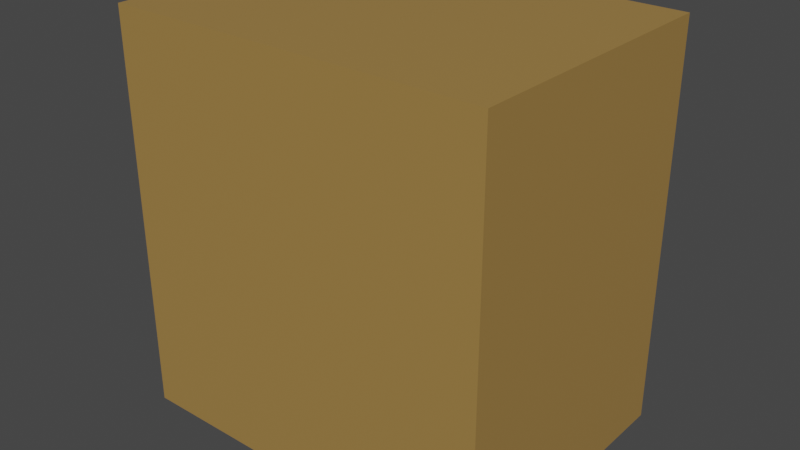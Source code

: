 # Source: Drawers_Wide.blend  (saved by Blender 2.80.75; exported with 4.5.12 LTS)
import bpy
from mathutils import Matrix  # noqa: F401  (used for matrix-valued properties, if any)

bpy.ops.wm.read_factory_settings(use_empty=True)
scene = bpy.context.scene
scene.name = 'Scene'

# ---- collections
col_collection = bpy.data.collections.new('Collection'); scene.collection.children.link(col_collection)

# ---- materials (node trees are filled in below, after node groups)
mat_desk_drawer_wood = bpy.data.materials.new('Desk Drawer Wood')
mat_desk_drawer_wood.use_transparent_shadow = False
mat_drawers_deep_wood = bpy.data.materials.new('Drawers Deep Wood')
mat_drawers_deep_wood.use_transparent_shadow = False

# ---- material node trees
mat_desk_drawer_wood.use_nodes = True; mat_desk_drawer_wood.node_tree.nodes.clear()
_N = mat_desk_drawer_wood.node_tree.nodes; _L = mat_desk_drawer_wood.node_tree.links
n0 = _N.new('ShaderNodeOutputMaterial'); n0.name = 'Material Output'; n0.location = (300, 300)
n1 = _N.new('ShaderNodeBsdfPrincipled'); n1.name = 'Principled BSDF'; n1.location = (10, 300)
n1.distribution = 'GGX'
n1.subsurface_method = 'BURLEY'
n1.inputs[0].default_value = (0.3588, 0.2115, 0.06008, 1.0)
n1.inputs[3].default_value = 1.45
n1.inputs[27].default_value = (0.0, 0.0, 0.0, 1.0)
n1.inputs[28].default_value = 1.0
_L.new(n1.outputs[0], n0.inputs[0])
n0.is_active_output = True
mat_drawers_deep_wood.use_nodes = True; mat_drawers_deep_wood.node_tree.nodes.clear()
_N = mat_drawers_deep_wood.node_tree.nodes; _L = mat_drawers_deep_wood.node_tree.links
n0 = _N.new('ShaderNodeOutputMaterial'); n0.name = 'Material Output'; n0.location = (300, 300)
n1 = _N.new('ShaderNodeBsdfPrincipled'); n1.name = 'Principled BSDF'; n1.location = (10, 300)
n1.distribution = 'GGX'
n1.subsurface_method = 'BURLEY'
n1.inputs[0].default_value = (0.2883, 0.08632, 0.03262, 1.0)
n1.inputs[3].default_value = 1.45
n1.inputs[27].default_value = (0.0, 0.0, 0.0, 1.0)
n1.inputs[28].default_value = 1.0
_L.new(n1.outputs[0], n0.inputs[0])
n0.is_active_output = True

# ---- world
world_world = bpy.data.worlds.new('World'); scene.world = world_world
world_world.use_nodes = True; world_world.node_tree.nodes.clear()
_N = world_world.node_tree.nodes; _L = world_world.node_tree.links
n0 = _N.new('ShaderNodeOutputWorld'); n0.name = 'World Output'; n0.location = (300, 300)
n1 = _N.new('ShaderNodeBackground'); n1.name = 'Background'; n1.location = (10, 300)
n1.inputs[0].default_value = (0.05088, 0.05088, 0.05088, 1.0)
_L.new(n1.outputs[0], n0.inputs[0])
n0.is_active_output = True
world_world.color = (0.05088, 0.05088, 0.05088)
world_world.use_sun_shadow = False
world_world.sun_shadow_jitter_overblur = 0.0

# ---- meshes
me_cube_005 = bpy.data.meshes.new('Cube.005')
me_cube_005.from_pydata([(-0.34, -0.001605, 0.25), (-0.34, 0.7184, 0.25), (-0.3238, 0.0146, -0.25), (-0.3238, 0.7022, -0.25), (0.34, -0.001605, 0.25), (0.34, 0.7184, 0.25), (0.3238, 0.0146, -0.25), (0.3238, 0.7022, -0.25), (-0.34, 0.7184, -0.25), (-0.34, -0.001605, -0.25), (0.34, -0.001605, -0.25), (0.34, 0.7184, -0.25), (-0.3238, 0.7022, 0.0509), (-0.3238, 0.0146, 0.0509), (0.3238, 0.0146, 0.0509), (0.3238, 0.7022, 0.0509)], [], [(0, 1, 8, 9), (7, 6, 14, 15), (10, 11, 5, 4), (4, 5, 1, 0), (9, 10, 4, 0), (11, 8, 1, 5), (3, 2, 9, 8), (2, 6, 10, 9), (7, 3, 8, 11), (6, 7, 11, 10), (13, 12, 15, 14), (6, 2, 13, 14), (3, 7, 15, 12), (2, 3, 12, 13)])
_uv = me_cube_005.uv_layers.new(name='UVMap')
_uv.uv.foreach_set('vector', [0.375, 0.0, 0.625, 0.0, 0.625, 0.25, 0.375, 0.25, 0.6194, 0.494, 0.3806, 0.494, 0.3806, 0.494, 0.6194, 0.494, 0.375, 0.5, 0.625, 0.5, 0.625, 0.75, 0.375, 0.75, 0.375, 0.75, 0.625, 0.75, 0.625, 1.0, 0.375, 1.0, 0.125, 0.5, 0.375, 0.5, 0.375, 0.75, 0.125, 0.75, 0.625, 0.5, 0.875, 0.5, 0.875, 0.75, 0.625, 0.75, 0.6194, 0.256, 0.3806, 0.256, 0.375, 0.25, 0.625, 0.25, 0.3806, 0.256, 0.3806, 0.494, 0.375, 0.5, 0.375, 0.25, 0.6194, 0.494, 0.6194, 0.256, 0.625, 0.25, 0.625, 0.5, 0.3806, 0.494, 0.6194, 0.494, 0.625, 0.5, 0.375, 0.5, 0.3806, 0.256, 0.6194, 0.256, 0.6194, 0.494, 0.3806, 0.494, 0.3806, 0.494, 0.3806, 0.256, 0.3806, 0.256, 0.3806, 0.494, 0.6194, 0.256, 0.6194, 0.494, 0.6194, 0.494, 0.6194, 0.256, 0.3806, 0.256, 0.6194, 0.256, 0.6194, 0.256, 0.3806, 0.256])
me_cube_005.materials.append(mat_desk_drawer_wood)
me_cube_005.use_remesh_preserve_volume = False
me_cube_005.use_remesh_preserve_attributes = False
me_cube_005.use_mirror_vertex_groups = False
me_cube_005.update()
me_cube_003 = bpy.data.meshes.new('Cube.003')
me_cube_003.from_pydata([(-0.3266, -0.2334, -0.1197), (-0.3266, -0.2334, 0.05425), (-0.3135, 0.09736, -0.1066), (-0.3135, 0.09736, 0.04116), (0.3266, -0.2334, -0.1197), (0.3266, -0.2334, 0.05425), (0.3135, 0.09736, -0.1066), (0.3135, 0.09736, 0.04116), (-0.3266, 0.09736, 0.05425), (-0.3266, 0.09736, -0.1197), (0.3266, 0.09736, -0.1197), (0.3266, 0.09736, 0.05425), (-0.3266, -0.2334, 0.03503), (-0.3266, 0.09736, 0.03503), (0.3266, 0.09736, 0.03503), (0.3266, -0.2334, 0.03503), (-0.3135, 0.09736, 0.02483), (0.3135, 0.09736, 0.02483), (-0.3266, 0.09736, 0.01364), (0.3266, 0.09736, 0.01364), (0.3266, -0.2334, 0.01364), (-0.3135, 0.09736, 0.006659), (0.3135, 0.09736, 0.006659), (-0.3266, -0.2334, 0.01364), (-0.3135, 0.08215, 0.04284), (0.3135, 0.08215, 0.04284), (-0.3135, 0.07257, 0.02466), (0.3135, 0.07257, 0.02466)], [], [(12, 1, 8, 13), (16, 3, 7, 17), (14, 11, 5, 15), (15, 5, 1, 12), (9, 10, 4, 0), (11, 8, 1, 5), (21, 2, 9, 18), (2, 6, 10, 9), (7, 3, 8, 11), (17, 7, 11, 14), (22, 17, 14, 19), (3, 16, 13, 8), (20, 15, 12, 23), (19, 14, 15, 20), (17, 22, 27, 25), (23, 12, 13, 18), (0, 23, 18, 9), (2, 21, 22, 6), (10, 19, 20, 4), (4, 20, 23, 0), (6, 22, 19, 10), (16, 21, 18, 13), (26, 24, 25, 27), (16, 17, 25, 24), (22, 21, 26, 27), (21, 16, 24, 26)])
_uv = me_cube_003.uv_layers.new(name='UVMap')
_uv.uv.foreach_set('vector', [0.5974, 0.0, 0.625, 0.0, 0.625, 0.25, 0.5974, 0.25, 0.5827, 0.255, 0.6062, 0.255, 0.6062, 0.495, 0.5827, 0.495, 0.5974, 0.5, 0.625, 0.5, 0.625, 0.75, 0.5974, 0.75, 0.5974, 0.75, 0.625, 0.75, 0.625, 1.0, 0.5974, 1.0, 0.125, 0.5, 0.375, 0.5, 0.375, 0.75, 0.125, 0.75, 0.625, 0.5, 0.875, 0.5, 0.875, 0.75, 0.625, 0.75, 0.5566, 0.255, 0.3938, 0.255, 0.375, 0.25, 0.5666, 0.25, 0.3938, 0.255, 0.3938, 0.495, 0.375, 0.5, 0.375, 0.25, 0.6062, 0.495, 0.6062, 0.255, 0.625, 0.25, 0.625, 0.5, 0.5827, 0.495, 0.6062, 0.495, 0.625, 0.5, 0.5974, 0.5, 0.5566, 0.495, 0.5827, 0.495, 0.5974, 0.5, 0.5666, 0.5, 0.6062, 0.255, 0.5827, 0.255, 0.5974, 0.25, 0.625, 0.25, 0.5666, 0.75, 0.5974, 0.75, 0.5974, 1.0, 0.5666, 1.0, 0.5666, 0.5, 0.5974, 0.5, 0.5974, 0.75, 0.5666, 0.75, 0.5827, 0.495, 0.5566, 0.495, 0.5566, 0.495, 0.5827, 0.495, 0.5666, 0.0, 0.5974, 0.0, 0.5974, 0.25, 0.5666, 0.25, 0.375, 0.0, 0.5666, 0.0, 0.5666, 0.25, 0.375, 0.25, 0.3938, 0.255, 0.5566, 0.255, 0.5566, 0.495, 0.3938, 0.495, 0.375, 0.5, 0.5666, 0.5, 0.5666, 0.75, 0.375, 0.75, 0.375, 0.75, 0.5666, 0.75, 0.5666, 1.0, 0.375, 1.0, 0.3938, 0.495, 0.5566, 0.495, 0.5666, 0.5, 0.375, 0.5, 0.5827, 0.255, 0.5566, 0.255, 0.5666, 0.25, 0.5974, 0.25, 0.5566, 0.255, 0.5827, 0.255, 0.5827, 0.495, 0.5566, 0.495, 0.5827, 0.255, 0.5827, 0.495, 0.5827, 0.495, 0.5827, 0.255, 0.5566, 0.495, 0.5566, 0.255, 0.5566, 0.255, 0.5566, 0.495, 0.5566, 0.255, 0.5827, 0.255, 0.5827, 0.255, 0.5566, 0.255])
me_cube_003.materials.append(mat_drawers_deep_wood)
me_cube_003.use_remesh_preserve_volume = False
me_cube_003.use_remesh_preserve_attributes = False
me_cube_003.use_mirror_vertex_groups = False
me_cube_003.update()

# ---- objects
ob_desk_drawers = bpy.data.objects.new('Desk Drawers', me_cube_005)
ob_drawers = bpy.data.objects.new('Drawers', me_cube_003)

# ---- transforms, parenting, visibility, modifiers, constraints
ob_desk_drawers.location = (0.0, 0.0, 0.0)
ob_desk_drawers.rotation_euler = (1.571, 0.0, 0.0)
ob_desk_drawers.lineart.crease_threshold = 0.0
ob_drawers.parent = ob_desk_drawers
ob_drawers.location = (0.0001928, 0.6514, -0.1468)
ob_drawers.rotation_euler = (-1.571, 0.0, 0.0)
ob_drawers.lineart.crease_threshold = 0.0
_m = ob_drawers.modifiers.new('Array', 'ARRAY')
_m.count = 4
_m.constant_offset_displace = (0.0, 0.0, 0.0)
_m.relative_offset_displace = (0.0, 0.0, -1.0)

# ---- collection membership
col_collection.objects.link(ob_desk_drawers)
col_collection.objects.link(ob_drawers)

# ---- scene / render settings (as saved in the file)
scene.frame_start = 1; scene.frame_end = 250; scene.frame_set(1)
scene.render.engine = 'BLENDER_EEVEE_NEXT'
scene.cycles.use_denoising = False
scene.cycles.samples = 128
scene.cycles.sampling_pattern = 'TABULATED_SOBOL'
scene.cycles.use_adaptive_sampling = False
scene.cycles.use_light_tree = False
scene.view_settings.view_transform = 'Filmic'
bpy.context.view_layer.update()

# ---- added for rendering (the .blend has no active camera and no usable light): camera, sun
cam_auto = bpy.data.cameras.new('AutoCamera')
cam_auto.lens = 50.0
cam_auto.sensor_width = 36.0
cam_auto.clip_end = 1000.0
ob_auto_camera = bpy.data.objects.new('AutoCamera', cam_auto)
scene.collection.objects.link(ob_auto_camera)
ob_auto_camera.location = (1.02646, -1.23175, 1.17956)
ob_auto_camera.rotation_euler = (1.09748, -7.21219e-08, 0.694738)
scene.camera = ob_auto_camera
light_auto_sun = bpy.data.lights.new('AutoSun', 'SUN')
light_auto_sun.energy = 3.0
light_auto_sun.angle = 0.0523599
ob_auto_sun = bpy.data.objects.new('AutoSun', light_auto_sun)
scene.collection.objects.link(ob_auto_sun)
ob_auto_sun.rotation_euler = (0.872665, 0.174533, 0.523599)
bpy.context.view_layer.update()
